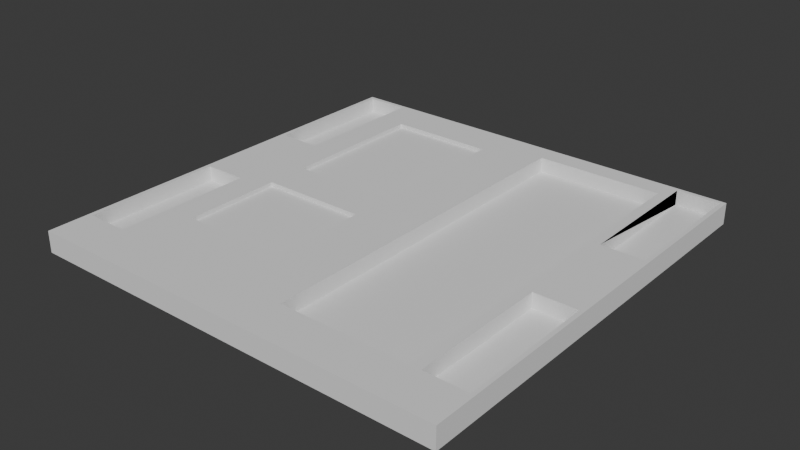# Source: dummy2.blend  (saved by Blender 4.0.36; exported with 4.5.12 LTS)
import bpy
from mathutils import Matrix  # noqa: F401  (used for matrix-valued properties, if any)

bpy.ops.wm.read_factory_settings(use_empty=True)
scene = bpy.context.scene
scene.name = 'Scene'

# ---- collections
col_collection = bpy.data.collections.new('Collection'); scene.collection.children.link(col_collection)

# ---- world
world_world = bpy.data.worlds.new('World'); scene.world = world_world
world_world.use_nodes = True; world_world.node_tree.nodes.clear()
_N = world_world.node_tree.nodes; _L = world_world.node_tree.links
n0 = _N.new('ShaderNodeOutputWorld'); n0.name = 'World Output'; n0.location = (300, 300)
n1 = _N.new('ShaderNodeBackground'); n1.name = 'Background'; n1.location = (10, 300)
n1.inputs[0].default_value = (0.05088, 0.05088, 0.05088, 1.0)
_L.new(n1.outputs[0], n0.inputs[0])
n0.is_active_output = True
world_world.color = (0.05088, 0.05088, 0.05088)
world_world.use_sun_shadow = False
world_world.sun_shadow_jitter_overblur = 0.0

# ---- meshes
me_cube_003 = bpy.data.meshes.new('Cube.003')
me_cube_003.from_pydata([(-41.28, -3.661, -2.003), (-41.28, -3.661, -1.603), (-41.28, 3.006, -2.003), (38.72, -3.661, -2.003), (38.72, -3.661, -1.603), (38.72, 3.006, -2.003), (38.72, 3.006, -1.603), (-41.28, 3.006, -1.603), (37.92, -0.8277, -1.603), (37.92, 2.939, -1.603), (37.92, 0.7723, -1.603), (37.92, 2.939, -1.883), (29.92, 2.939, -1.603), (29.92, 2.939, -1.883), (29.92, 0.7723, -1.603), (29.92, 0.7723, -1.603), (29.92, -0.8277, -1.603), (29.92, -0.8277, -1.883), (27.92, -0.8277, -1.603), (29.92, -2.994, -1.603), (29.92, -2.994, -1.883), (37.92, -2.994, -1.603), (27.92, -2.994, -1.603), (27.92, -2.994, -1.603), (27.92, -2.994, -1.883), (3.918, -2.994, -1.603), (3.918, 2.672, -1.603), (3.918, -2.994, -1.883), (3.918, 2.672, -1.883), (27.92, 2.672, -1.883), (27.92, 2.672, -1.603), (37.92, -2.994, -1.883), (37.92, -0.8277, -1.883), (37.92, 0.7723, -1.603), (29.92, 2.939, -1.603), (29.92, 2.939, -1.603), (29.92, 2.939, -1.603), (29.92, 2.939, -1.603), (29.92, 2.939, -1.603), (29.92, 2.939, -1.603), (29.92, 2.939, -1.883), (29.92, 0.7723, -1.883), (29.92, 2.939, -1.883), (29.92, 2.939, -1.883), (29.92, 0.7723, -1.883), (37.92, 0.7723, -1.883), (37.92, 0.7723, -1.603), (37.92, 0.7723, -1.883), (37.92, 0.7723, -1.883), (37.92, 0.7723, -1.883), (37.92, 0.7723, -1.603), (37.92, 0.7723, -1.603), (29.92, 0.7723, -1.883), (29.92, 0.7723, -1.603), (29.92, 2.939, -1.883), (-40.48, 2.939, -1.603), (-40.48, 2.939, -1.883), (-40.48, 0.7723, -1.603), (-32.48, 2.939, -1.603), (-32.48, 2.939, -1.883), (-32.48, 0.7723, -1.603), (-32.48, 0.7723, -1.883), (-32.48, -0.8277, -1.603), (-26.88, 0.6062, -1.603), (-26.88, 0.02288, -1.603), (-26.88, 2.356, -1.603), (-6.882, 2.356, -1.603), (-26.88, 2.356, -1.683), (-6.882, 2.356, -1.683), (-26.88, 0.02288, -1.683), (-6.882, 0.02288, -1.683), (-6.882, 0.02288, -1.603), (-6.882, -0.6277, -1.603), (-6.882, -0.6277, -1.683), (-26.88, -0.6277, -1.603), (-6.882, -2.161, -1.603), (-26.88, -2.161, -1.603), (-6.882, -2.161, -1.683), (-26.88, -2.161, -1.683), (-26.88, -0.6277, -1.683), (-32.48, -2.994, -1.603), (-40.48, -2.994, -1.603), (-32.48, -2.994, -1.883), (-40.48, -2.994, -1.883), (-32.48, -0.8277, -1.883), (-40.48, -0.8277, -1.883), (-40.48, -0.8277, -1.603), (-40.48, 0.7723, -1.883), (-27.68, 3.194, -1.863), (-27.68, 3.151, -1.863), (-27.68, 3.194, -1.743), (-28.88, 3.194, -1.863), (-28.88, 3.194, -1.743), (-28.88, 3.151, -1.863), (-28.88, 3.094, -1.863), (-28.88, 3.151, -1.743), (-28.88, 3.094, -1.743), (-28.88, 3.151, -1.723), (-28.88, 3.194, -1.723), (-28.88, 3.094, -1.743), (-27.68, 3.151, -1.723), (-27.68, 3.094, -1.743), (-27.68, 3.194, -1.723), (-27.68, 3.151, -1.743), (-27.68, 3.094, -1.743), (-27.68, 3.094, -1.863), (-27.68, 3.094, -1.863), (-27.68, 2.994, -1.863), (-27.68, 3.094, -1.743), (-28.88, 3.094, -1.863), (-28.88, 2.994, -1.863), (-28.88, 3.094, -1.743), (-28.88, 2.994, -1.743), (-27.68, 2.994, -1.743), (-0.6815, 3.194, -1.863), (-0.6815, 3.151, -1.863), (-0.6815, 3.194, -1.743), (-1.882, 3.194, -1.863), (-1.882, 3.194, -1.743), (-1.882, 3.151, -1.863), (-1.882, 3.094, -1.863), (-1.882, 3.151, -1.743), (-1.882, 3.094, -1.743), (-1.882, 3.151, -1.723), (-1.882, 3.194, -1.723), (-1.882, 3.094, -1.743), (-0.6815, 3.151, -1.723), (-0.6815, 3.094, -1.743), (-0.6815, 3.194, -1.723), (-0.6815, 3.151, -1.743), (-0.6815, 3.094, -1.743), (-0.6815, 3.094, -1.863), (-0.6815, 3.094, -1.863), (-0.6815, 2.994, -1.863), (-0.6815, 3.094, -1.743), (-1.882, 3.094, -1.863), (-1.882, 2.994, -1.863), (-1.882, 3.094, -1.743), (-1.882, 2.994, -1.743), (-0.6815, 2.994, -1.743), (26.32, 3.194, -1.863), (26.32, 3.151, -1.863), (26.32, 3.194, -1.743), (25.12, 3.194, -1.863), (25.12, 3.194, -1.743), (25.12, 3.151, -1.863), (25.12, 3.094, -1.863), (25.12, 3.151, -1.743), (25.12, 3.094, -1.743), (25.12, 3.151, -1.723), (25.12, 3.194, -1.723), (25.12, 3.094, -1.743), (26.32, 3.151, -1.723), (26.32, 3.094, -1.743), (26.32, 3.194, -1.723), (26.32, 3.151, -1.743), (26.32, 3.094, -1.743), (26.32, 3.094, -1.863), (26.32, 3.094, -1.863), (26.32, 2.994, -1.863), (26.32, 3.094, -1.743), (25.12, 3.094, -1.863), (25.12, 2.994, -1.863), (25.12, 3.094, -1.743), (25.12, 2.994, -1.743), (26.32, 2.994, -1.743)], [], [(3, 4, 1, 0), (0, 1, 7, 2), (2, 5, 3, 0), (5, 6, 4, 3), (2, 7, 6, 5), (8, 21, 4, 6), (16, 14, 12, 9, 6, 7, 55, 58, 60, 63, 65, 66, 71, 72, 75, 76, 80, 81, 1, 4, 21, 19, 22, 23, 25, 26, 30, 18), (10, 14, 16, 8, 6, 9), (9, 11, 49, 10), (12, 13, 11, 9), (38, 40, 13, 12, 14, 15, 34, 36), (14, 10, 49, 48, 50, 33, 15), (16, 17, 32, 8), (19, 20, 17, 16), (19, 16, 18, 22), (19, 21, 31, 20), (18, 30, 29, 24, 23, 22), (24, 27, 25, 23), (25, 27, 28, 26), (28, 27, 24, 29), (26, 28, 29, 30), (21, 8, 32, 31), (17, 20, 31, 32), (51, 53, 35, 34, 15, 33), (35, 54, 43, 37, 36, 34), (36, 37, 39, 38), (39, 42, 40, 38), (44, 45, 48, 41, 40, 42), (42, 39, 37, 43), (52, 47, 45, 44, 43, 54), (45, 46, 50, 48), (46, 45, 47, 51, 33, 50), (13, 41, 49, 11), (53, 51, 47, 52), (53, 52, 54, 35), (55, 7, 1, 57), (55, 56, 59, 58), (57, 87, 56, 55), (58, 59, 61, 60), (61, 87, 57, 60), (86, 62, 60, 57, 1, 81), (64, 63, 60, 62, 74, 72, 71), (63, 64, 69, 67, 65), (65, 67, 68, 66), (67, 69, 70, 68), (70, 69, 64, 71), (68, 70, 71, 66), (73, 77, 75, 72), (74, 79, 73, 72), (77, 78, 76, 75), (79, 78, 77, 73), (76, 78, 79, 74), (62, 80, 76, 74), (82, 83, 81, 80), (84, 82, 80, 62), (85, 83, 82, 84), (86, 85, 84, 62), (81, 83, 85, 86), (56, 87, 61, 59), (88, 90, 103, 89), (89, 93, 91, 88), (91, 92, 90, 88), (93, 95, 92, 91), (94, 96, 95, 93), (105, 94, 93, 89), (92, 95, 97, 98), (95, 96, 99, 97), (97, 100, 102, 98), (99, 101, 100, 97), (104, 103, 100, 101), (103, 90, 102, 100), (89, 103, 104, 105), (105, 104, 96, 94), (96, 104, 101, 99), (90, 92, 98, 102), (107, 110, 109, 106), (106, 108, 113, 107), (109, 111, 108, 106), (110, 112, 111, 109), (112, 113, 108, 111), (107, 113, 112, 110), (114, 116, 129, 115), (115, 119, 117, 114), (117, 118, 116, 114), (119, 121, 118, 117), (120, 122, 121, 119), (131, 120, 119, 115), (118, 121, 123, 124), (121, 122, 125, 123), (123, 126, 128, 124), (125, 127, 126, 123), (130, 129, 126, 127), (129, 116, 128, 126), (115, 129, 130, 131), (131, 130, 122, 120), (122, 130, 127, 125), (116, 118, 124, 128), (133, 136, 135, 132), (132, 134, 139, 133), (135, 137, 134, 132), (136, 138, 137, 135), (138, 139, 134, 137), (133, 139, 138, 136), (140, 142, 155, 141), (141, 145, 143, 140), (143, 144, 142, 140), (145, 147, 144, 143), (146, 148, 147, 145), (157, 146, 145, 141), (144, 147, 149, 150), (147, 148, 151, 149), (149, 152, 154, 150), (151, 153, 152, 149), (156, 155, 152, 153), (155, 142, 154, 152), (141, 155, 156, 157), (157, 156, 148, 146), (148, 156, 153, 151), (142, 144, 150, 154), (159, 162, 161, 158), (158, 160, 165, 159), (161, 163, 160, 158), (162, 164, 163, 161), (164, 165, 160, 163), (159, 165, 164, 162)])
_uv = me_cube_003.uv_layers.new(name='UVMap')
_uv.uv.foreach_set('vector', [0.375, 0.75, 0.625, 0.75, 0.625, 1.0, 0.375, 1.0, 0.375, 0.0, 0.625, 0.0, 0.625, 0.25, 0.375, 0.25, 0.125, 0.5, 0.375, 0.5, 0.375, 0.75, 0.125, 0.75, 0.375, 0.5, 0.625, 0.5, 0.625, 0.75, 0.375, 0.75, 0.375, 0.25, 0.625, 0.25, 0.625, 0.5, 0.375, 0.5, 0.6275, 0.6437, 0.6275, 0.725, 0.625, 0.75, 0.625, 0.5, 0.6525, 0.6437, 0.6525, 0.5838, 0.6525, 0.5025, 0.6275, 0.5025, 0.625, 0.5, 0.875, 0.5, 0.8725, 0.5025, 0.8475, 0.5025, 0.8475, 0.5838, 0.83, 0.59, 0.83, 0.5244, 0.7675, 0.5244, 0.7675, 0.6119, 0.7675, 0.6363, 0.7675, 0.6938, 0.83, 0.6938, 0.8475, 0.725, 0.8725, 0.725, 0.875, 0.75, 0.625, 0.75, 0.6275, 0.725, 0.6525, 0.725, 0.6587, 0.725, 0.6587, 0.725, 0.7337, 0.725, 0.7338, 0.5125, 0.6587, 0.5125, 0.6587, 0.6437, 0.6275, 0.5837, 0.6525, 0.5838, 0.6525, 0.6437, 0.6275, 0.6437, 0.625, 0.5, 0.6275, 0.5025, 0.5938, 0.5, 0.375, 0.5, 0.375, 0.75, 0.5938, 0.75, 0.5938, 0.25, 0.375, 0.25, 0.375, 0.5, 0.5938, 0.5, 0.5938, 0.25, 0.375, 0.25, 0.375, 0.25, 0.5938, 0.25, 0.5938, 0.0, 0.5938, 0.0, 0.5938, 0.25, 0.5938, 0.25, 0.5938, 1.0, 0.5938, 0.75, 0.375, 0.75, 0.375, 0.75, 0.5938, 0.75, 0.5938, 0.75, 0.5938, 1.0, 0.625, 0.25, 0.375, 0.25, 0.375, 0.5, 0.625, 0.5, 0.625, 0.0, 0.375, 0.0, 0.375, 0.25, 0.625, 0.25, 0.6525, 0.725, 0.6525, 0.6437, 0.6587, 0.6437, 0.6587, 0.725, 0.625, 1.0, 0.625, 0.75, 0.375, 0.75, 0.375, 1.0, 0.5938, 0.6544, 0.5938, 0.5, 0.375, 0.5, 0.375, 0.75, 0.5938, 0.75, 0.5938, 0.75, 0.375, 0.75, 0.375, 1.0, 0.5938, 1.0, 0.5938, 0.75, 0.5938, 0.0, 0.375, 0.0, 0.375, 0.25, 0.5938, 0.25, 0.125, 0.5, 0.125, 0.75, 0.375, 0.75, 0.375, 0.5, 0.5938, 0.25, 0.375, 0.25, 0.375, 0.5, 0.5938, 0.5, 0.625, 0.75, 0.625, 0.5, 0.375, 0.5, 0.375, 0.75, 0.125, 0.5, 0.125, 0.75, 0.375, 0.75, 0.375, 0.5, 0.625, 0.75, 0.875, 0.75, 0.875, 0.5, 0.875, 0.5, 0.875, 0.75, 0.625, 0.75, 0.625, 0.25, 0.375, 0.25, 0.375, 0.25, 0.625, 0.25, 0.625, 0.25, 0.625, 0.25, 0.875, 0.5, 0.875, 0.5, 0.875, 0.5, 0.875, 0.5, 0.625, 0.25, 0.375, 0.25, 0.375, 0.25, 0.625, 0.25, 0.125, 0.75, 0.375, 0.75, 0.375, 0.75, 0.125, 0.75, 0.125, 0.5, 0.125, 0.5, 0.375, 0.25, 0.625, 0.25, 0.625, 0.25, 0.375, 0.25, 0.125, 0.75, 0.375, 0.75, 0.375, 0.75, 0.125, 0.75, 0.125, 0.5, 0.125, 0.5, 0.375, 0.75, 0.625, 0.75, 0.625, 0.75, 0.375, 0.75, 0.625, 0.75, 0.375, 0.75, 0.375, 0.75, 0.625, 0.75, 0.625, 0.75, 0.625, 0.75, 0.125, 0.5, 0.125, 0.75, 0.375, 0.75, 0.375, 0.5, 0.625, 1.0, 0.625, 0.75, 0.375, 0.75, 0.375, 1.0, 0.625, 0.0, 0.375, 0.0, 0.375, 0.25, 0.625, 0.25, 0.8725, 0.5025, 0.875, 0.5, 0.875, 0.75, 0.8725, 0.5838, 0.5938, 0.25, 0.375, 0.25, 0.375, 0.5, 0.5938, 0.5, 0.5938, 0.0, 0.375, 0.0, 0.375, 0.25, 0.5938, 0.25, 0.5938, 0.5, 0.375, 0.5, 0.375, 0.75, 0.5938, 0.75, 0.375, 0.75, 0.375, 1.0, 0.5938, 1.0, 0.5938, 0.75, 0.8725, 0.6437, 0.8475, 0.6438, 0.8475, 0.5838, 0.8725, 0.5838, 0.875, 0.75, 0.8725, 0.725, 0.83, 0.6119, 0.83, 0.59, 0.8475, 0.5838, 0.8475, 0.6438, 0.83, 0.6362, 0.7675, 0.6363, 0.7675, 0.6119, 0.4375, 0.0625, 0.4375, 0.0, 0.375, 0.0, 0.375, 0.25, 0.4375, 0.25, 0.4375, 0.25, 0.375, 0.25, 0.375, 0.5, 0.4375, 0.5, 0.125, 0.5, 0.125, 0.75, 0.375, 0.75, 0.375, 0.5, 0.375, 0.75, 0.375, 1.0, 0.4375, 1.0, 0.4375, 0.75, 0.375, 0.5, 0.375, 0.75, 0.4375, 0.75, 0.4375, 0.5, 0.375, 0.5, 0.375, 0.75, 0.4375, 0.75, 0.4375, 0.5, 0.4375, 0.25, 0.375, 0.25, 0.375, 0.5, 0.4375, 0.5, 0.375, 0.75, 0.375, 1.0, 0.4375, 1.0, 0.4375, 0.75, 0.125, 0.5, 0.125, 0.75, 0.375, 0.75, 0.375, 0.5, 0.4375, 0.0, 0.375, 0.0, 0.375, 0.25, 0.4375, 0.25, 0.8475, 0.6438, 0.8475, 0.725, 0.83, 0.6938, 0.83, 0.6362, 0.375, 0.75, 0.375, 1.0, 0.5938, 1.0, 0.5938, 0.75, 0.375, 0.5, 0.375, 0.75, 0.5938, 0.75, 0.5938, 0.5, 0.125, 0.5, 0.125, 0.75, 0.375, 0.75, 0.375, 0.5, 0.5938, 0.25, 0.375, 0.25, 0.375, 0.5, 0.5938, 0.5, 0.5938, 0.0, 0.375, 0.0, 0.375, 0.25, 0.5938, 0.25, 0.125, 0.5, 0.125, 0.75, 0.375, 0.75, 0.375, 0.5, 0.375, 0.0, 0.625, 0.0, 0.625, 0.1055, 0.375, 0.1055, 0.125, 0.6445, 0.375, 0.6445, 0.375, 0.75, 0.125, 0.75, 0.375, 0.75, 0.625, 0.75, 0.625, 1.0, 0.375, 1.0, 0.375, 0.6445, 0.625, 0.6445, 0.625, 0.75, 0.375, 0.75, 0.375, 0.5, 0.625, 0.5, 0.625, 0.6445, 0.375, 0.6445, 0.125, 0.5, 0.375, 0.5, 0.375, 0.6445, 0.125, 0.6445, 0.625, 0.75, 0.625, 0.6445, 0.625, 0.6445, 0.625, 0.75, 0.625, 0.6445, 0.625, 0.5, 0.625, 0.5, 0.625, 0.6445, 0.625, 0.6445, 0.875, 0.6445, 0.875, 0.75, 0.625, 0.75, 0.625, 0.5, 0.875, 0.5, 0.875, 0.6445, 0.625, 0.6445, 0.625, 0.25, 0.625, 0.1055, 0.625, 0.1055, 0.625, 0.25, 0.625, 0.1055, 0.625, 0.0, 0.625, 0.0, 0.625, 0.1055, 0.375, 0.1055, 0.625, 0.1055, 0.625, 0.25, 0.375, 0.25, 0.375, 0.25, 0.625, 0.25, 0.625, 0.5, 0.375, 0.5, 0.625, 0.5, 0.625, 0.25, 0.625, 0.25, 0.625, 0.5, 0.625, 1.0, 0.625, 0.75, 0.625, 0.75, 0.625, 1.0, 0.125, 0.5, 0.375, 0.5, 0.375, 0.75, 0.125, 0.75, 0.375, 0.0, 0.625, 0.0, 0.625, 0.25, 0.375, 0.25, 0.375, 0.75, 0.625, 0.75, 0.625, 1.0, 0.375, 1.0, 0.375, 0.5, 0.625, 0.5, 0.625, 0.75, 0.375, 0.75, 0.625, 0.5, 0.875, 0.5, 0.875, 0.75, 0.625, 0.75, 0.375, 0.25, 0.625, 0.25, 0.625, 0.5, 0.375, 0.5, 0.375, 0.0, 0.625, 0.0, 0.625, 0.1055, 0.375, 0.1055, 0.125, 0.6445, 0.375, 0.6445, 0.375, 0.75, 0.125, 0.75, 0.375, 0.75, 0.625, 0.75, 0.625, 1.0, 0.375, 1.0, 0.375, 0.6445, 0.625, 0.6445, 0.625, 0.75, 0.375, 0.75, 0.375, 0.5, 0.625, 0.5, 0.625, 0.6445, 0.375, 0.6445, 0.125, 0.5, 0.375, 0.5, 0.375, 0.6445, 0.125, 0.6445, 0.625, 0.75, 0.625, 0.6445, 0.625, 0.6445, 0.625, 0.75, 0.625, 0.6445, 0.625, 0.5, 0.625, 0.5, 0.625, 0.6445, 0.625, 0.6445, 0.875, 0.6445, 0.875, 0.75, 0.625, 0.75, 0.625, 0.5, 0.875, 0.5, 0.875, 0.6445, 0.625, 0.6445, 0.625, 0.25, 0.625, 0.1055, 0.625, 0.1055, 0.625, 0.25, 0.625, 0.1055, 0.625, 0.0, 0.625, 0.0, 0.625, 0.1055, 0.375, 0.1055, 0.625, 0.1055, 0.625, 0.25, 0.375, 0.25, 0.375, 0.25, 0.625, 0.25, 0.625, 0.5, 0.375, 0.5, 0.625, 0.5, 0.625, 0.25, 0.625, 0.25, 0.625, 0.5, 0.625, 1.0, 0.625, 0.75, 0.625, 0.75, 0.625, 1.0, 0.125, 0.5, 0.375, 0.5, 0.375, 0.75, 0.125, 0.75, 0.375, 0.0, 0.625, 0.0, 0.625, 0.25, 0.375, 0.25, 0.375, 0.75, 0.625, 0.75, 0.625, 1.0, 0.375, 1.0, 0.375, 0.5, 0.625, 0.5, 0.625, 0.75, 0.375, 0.75, 0.625, 0.5, 0.875, 0.5, 0.875, 0.75, 0.625, 0.75, 0.375, 0.25, 0.625, 0.25, 0.625, 0.5, 0.375, 0.5, 0.375, 0.0, 0.625, 0.0, 0.625, 0.1055, 0.375, 0.1055, 0.125, 0.6445, 0.375, 0.6445, 0.375, 0.75, 0.125, 0.75, 0.375, 0.75, 0.625, 0.75, 0.625, 1.0, 0.375, 1.0, 0.375, 0.6445, 0.625, 0.6445, 0.625, 0.75, 0.375, 0.75, 0.375, 0.5, 0.625, 0.5, 0.625, 0.6445, 0.375, 0.6445, 0.125, 0.5, 0.375, 0.5, 0.375, 0.6445, 0.125, 0.6445, 0.625, 0.75, 0.625, 0.6445, 0.625, 0.6445, 0.625, 0.75, 0.625, 0.6445, 0.625, 0.5, 0.625, 0.5, 0.625, 0.6445, 0.625, 0.6445, 0.875, 0.6445, 0.875, 0.75, 0.625, 0.75, 0.625, 0.5, 0.875, 0.5, 0.875, 0.6445, 0.625, 0.6445, 0.625, 0.25, 0.625, 0.1055, 0.625, 0.1055, 0.625, 0.25, 0.625, 0.1055, 0.625, 0.0, 0.625, 0.0, 0.625, 0.1055, 0.375, 0.1055, 0.625, 0.1055, 0.625, 0.25, 0.375, 0.25, 0.375, 0.25, 0.625, 0.25, 0.625, 0.5, 0.375, 0.5, 0.625, 0.5, 0.625, 0.25, 0.625, 0.25, 0.625, 0.5, 0.625, 1.0, 0.625, 0.75, 0.625, 0.75, 0.625, 1.0, 0.125, 0.5, 0.375, 0.5, 0.375, 0.75, 0.125, 0.75, 0.375, 0.0, 0.625, 0.0, 0.625, 0.25, 0.375, 0.25, 0.375, 0.75, 0.625, 0.75, 0.625, 1.0, 0.375, 1.0, 0.375, 0.5, 0.625, 0.5, 0.625, 0.75, 0.375, 0.75, 0.625, 0.5, 0.875, 0.5, 0.875, 0.75, 0.625, 0.75, 0.375, 0.25, 0.625, 0.25, 0.625, 0.5, 0.375, 0.5])
me_cube_003.update()

# ---- objects
ob_cube_004 = bpy.data.objects.new('Cube.004', me_cube_003)

# ---- transforms, parenting, visibility, modifiers, constraints
ob_cube_004.location = (0.003204, 0.03634, 0.05007)
ob_cube_004.scale = (0.0025, 0.03, 0.025)

# ---- collection membership
col_collection.objects.link(ob_cube_004)

# ---- scene / render settings (as saved in the file)
scene.frame_start = 1; scene.frame_end = 250; scene.frame_set(40)
scene.render.engine = 'BLENDER_EEVEE_NEXT'
scene.cycles.sampling_pattern = 'TABULATED_SOBOL'
bpy.context.view_layer.update()

# ---- added for rendering (the .blend has no active camera and no usable light): camera, sun
cam_auto = bpy.data.cameras.new('AutoCamera')
cam_auto.lens = 50.0
cam_auto.sensor_width = 36.0
cam_auto.clip_end = 1000.0
ob_auto_camera = bpy.data.objects.new('AutoCamera', cam_auto)
scene.collection.objects.link(ob_auto_camera)
ob_auto_camera.location = (0.265569, -0.289356, 0.217455)
ob_auto_camera.rotation_euler = (1.09748, -7.21219e-08, 0.694738)
scene.camera = ob_auto_camera
light_auto_sun = bpy.data.lights.new('AutoSun', 'SUN')
light_auto_sun.energy = 3.0
light_auto_sun.angle = 0.0523599
ob_auto_sun = bpy.data.objects.new('AutoSun', light_auto_sun)
scene.collection.objects.link(ob_auto_sun)
ob_auto_sun.rotation_euler = (0.872665, 0.174533, 0.523599)
bpy.context.view_layer.update()
